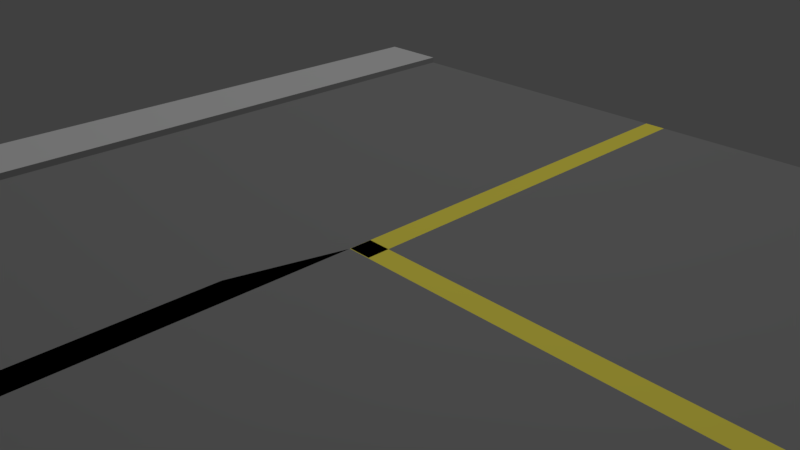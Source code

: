 # Source: bentroad.blend  (saved by Blender 2.79.0; exported with 4.5.12 LTS)
import bpy
from mathutils import Matrix  # noqa: F401  (used for matrix-valued properties, if any)

bpy.ops.wm.read_factory_settings(use_empty=True)
scene = bpy.context.scene
scene.name = 'Scene'

# ---- collections
col_collection_1 = bpy.data.collections.new('Collection 1'); scene.collection.children.link(col_collection_1)
col_collection_11 = bpy.data.collections.new('Collection 11'); scene.collection.children.link(col_collection_11)
col_collection_11.hide_render = True
col_collection_11.hide_viewport = True

# ---- materials (node trees are filled in below, after node groups)
mat_asphalt = bpy.data.materials.new('asphalt')
mat_asphalt.alpha_threshold = 0.0
mat_asphalt.diffuse_color = (0.06663, 0.06663, 0.06663, 1.0)
mat_asphalt.roughness = 0.5
mat_lines = bpy.data.materials.new('lines')
mat_lines.alpha_threshold = 0.0
mat_lines.diffuse_color = (0.2462, 0.2159, 0.02624, 1.0)
mat_lines.roughness = 0.5
mat_sidewalk = bpy.data.materials.new('sidewalk')
mat_sidewalk.alpha_threshold = 0.0
mat_sidewalk.diffuse_color = (0.09084, 0.09084, 0.09084, 1.0)
mat_sidewalk.roughness = 0.5
mat_asphalt_002 = bpy.data.materials.new('asphalt.002')
mat_asphalt_002.alpha_threshold = 0.0
mat_asphalt_002.diffuse_color = (0.06663, 0.06663, 0.06663, 1.0)
mat_asphalt_002.roughness = 0.5
mat_lines_002 = bpy.data.materials.new('lines.002')
mat_lines_002.alpha_threshold = 0.0
mat_lines_002.diffuse_color = (0.2462, 0.2159, 0.02624, 1.0)
mat_lines_002.roughness = 0.5
mat_sidewalk_002 = bpy.data.materials.new('sidewalk.002')
mat_sidewalk_002.alpha_threshold = 0.0
mat_sidewalk_002.diffuse_color = (0.09084, 0.09084, 0.09084, 1.0)
mat_sidewalk_002.roughness = 0.5
mat_asphalt_004 = bpy.data.materials.new('asphalt.004')
mat_asphalt_004.alpha_threshold = 0.0
mat_asphalt_004.diffuse_color = (0.06663, 0.06663, 0.06663, 1.0)
mat_asphalt_004.roughness = 0.5
mat_lines_004 = bpy.data.materials.new('lines.004')
mat_lines_004.alpha_threshold = 0.0
mat_lines_004.diffuse_color = (0.2462, 0.2159, 0.02624, 1.0)
mat_lines_004.roughness = 0.5
mat_sidewalk_004 = bpy.data.materials.new('sidewalk.004')
mat_sidewalk_004.alpha_threshold = 0.0
mat_sidewalk_004.diffuse_color = (0.09084, 0.09084, 0.09084, 1.0)
mat_sidewalk_004.roughness = 0.5
mat_asphalt_003 = bpy.data.materials.new('asphalt.003')
mat_asphalt_003.alpha_threshold = 0.0
mat_asphalt_003.diffuse_color = (0.06663, 0.06663, 0.06663, 1.0)
mat_asphalt_003.roughness = 0.5
mat_lines_003 = bpy.data.materials.new('lines.003')
mat_lines_003.alpha_threshold = 0.0
mat_lines_003.diffuse_color = (0.2462, 0.2159, 0.02624, 1.0)
mat_lines_003.roughness = 0.5
mat_sidewalk_003 = bpy.data.materials.new('sidewalk.003')
mat_sidewalk_003.alpha_threshold = 0.0
mat_sidewalk_003.diffuse_color = (0.09084, 0.09084, 0.09084, 1.0)
mat_sidewalk_003.roughness = 0.5
mat_asphalt_001 = bpy.data.materials.new('asphalt.001')
mat_asphalt_001.alpha_threshold = 0.0
mat_asphalt_001.diffuse_color = (0.06663, 0.06663, 0.06663, 1.0)
mat_asphalt_001.roughness = 0.5
mat_lines_001 = bpy.data.materials.new('lines.001')
mat_lines_001.alpha_threshold = 0.0
mat_lines_001.diffuse_color = (0.2462, 0.2159, 0.02624, 1.0)
mat_lines_001.roughness = 0.5
mat_sidewalk_001 = bpy.data.materials.new('sidewalk.001')
mat_sidewalk_001.alpha_threshold = 0.0
mat_sidewalk_001.diffuse_color = (0.09084, 0.09084, 0.09084, 1.0)
mat_sidewalk_001.roughness = 0.5

# ---- material node trees
mat_asphalt.use_nodes = True; mat_asphalt.node_tree.nodes.clear()
_N = mat_asphalt.node_tree.nodes; _L = mat_asphalt.node_tree.links
n0 = _N.new('ShaderNodeOutputMaterial'); n0.name = 'Material Output'; n0.location = (300, 300)
n1 = _N.new('ShaderNodeBsdfDiffuse'); n1.name = 'Diffuse BSDF'; n1.location = (10, 300)
n1.inputs[0].default_value = (0.06681, 0.06681, 0.06681, 1.0)
n1.inputs[1].default_value = 1.0
_L.new(n1.outputs[0], n0.inputs[0])
n0.is_active_output = True
mat_lines.use_nodes = True; mat_lines.node_tree.nodes.clear()
_N = mat_lines.node_tree.nodes; _L = mat_lines.node_tree.links
n0 = _N.new('ShaderNodeOutputMaterial'); n0.name = 'Material Output'; n0.location = (300, 300)
n1 = _N.new('ShaderNodeBsdfDiffuse'); n1.name = 'Diffuse BSDF'; n1.location = (10, 300)
n1.inputs[0].default_value = (0.2462, 0.2158, 0.02616, 1.0)
n1.inputs[1].default_value = 1.0
_L.new(n1.outputs[0], n0.inputs[0])
n0.is_active_output = True
mat_sidewalk.use_nodes = True; mat_sidewalk.node_tree.nodes.clear()
_N = mat_sidewalk.node_tree.nodes; _L = mat_sidewalk.node_tree.links
n0 = _N.new('ShaderNodeOutputMaterial'); n0.name = 'Material Output'; n0.location = (300, 300)
n1 = _N.new('ShaderNodeBsdfDiffuse'); n1.name = 'Diffuse BSDF'; n1.location = (10, 300)
n1.inputs[0].default_value = (0.09084, 0.09084, 0.09084, 1.0)
n1.inputs[1].default_value = 1.0
_L.new(n1.outputs[0], n0.inputs[0])
n0.is_active_output = True
mat_asphalt_002.use_nodes = True; mat_asphalt_002.node_tree.nodes.clear()
_N = mat_asphalt_002.node_tree.nodes; _L = mat_asphalt_002.node_tree.links
n0 = _N.new('ShaderNodeOutputMaterial'); n0.name = 'Material Output'; n0.location = (300, 300)
n1 = _N.new('ShaderNodeBsdfDiffuse'); n1.name = 'Diffuse BSDF'; n1.location = (10, 300)
n1.inputs[0].default_value = (0.06681, 0.06681, 0.06681, 1.0)
n1.inputs[1].default_value = 1.0
_L.new(n1.outputs[0], n0.inputs[0])
n0.is_active_output = True
mat_lines_002.use_nodes = True; mat_lines_002.node_tree.nodes.clear()
_N = mat_lines_002.node_tree.nodes; _L = mat_lines_002.node_tree.links
n0 = _N.new('ShaderNodeOutputMaterial'); n0.name = 'Material Output'; n0.location = (300, 300)
n1 = _N.new('ShaderNodeBsdfDiffuse'); n1.name = 'Diffuse BSDF'; n1.location = (10, 300)
n1.inputs[0].default_value = (0.2462, 0.2158, 0.02616, 1.0)
n1.inputs[1].default_value = 1.0
_L.new(n1.outputs[0], n0.inputs[0])
n0.is_active_output = True
mat_sidewalk_002.use_nodes = True; mat_sidewalk_002.node_tree.nodes.clear()
_N = mat_sidewalk_002.node_tree.nodes; _L = mat_sidewalk_002.node_tree.links
n0 = _N.new('ShaderNodeOutputMaterial'); n0.name = 'Material Output'; n0.location = (300, 300)
n1 = _N.new('ShaderNodeBsdfDiffuse'); n1.name = 'Diffuse BSDF'; n1.location = (10, 300)
n1.inputs[0].default_value = (0.09084, 0.09084, 0.09084, 1.0)
n1.inputs[1].default_value = 1.0
_L.new(n1.outputs[0], n0.inputs[0])
n0.is_active_output = True
mat_asphalt_004.use_nodes = True; mat_asphalt_004.node_tree.nodes.clear()
_N = mat_asphalt_004.node_tree.nodes; _L = mat_asphalt_004.node_tree.links
n0 = _N.new('ShaderNodeOutputMaterial'); n0.name = 'Material Output'; n0.location = (300, 300)
n1 = _N.new('ShaderNodeBsdfDiffuse'); n1.name = 'Diffuse BSDF'; n1.location = (10, 300)
n1.inputs[0].default_value = (0.06681, 0.06681, 0.06681, 1.0)
n1.inputs[1].default_value = 1.0
_L.new(n1.outputs[0], n0.inputs[0])
n0.is_active_output = True
mat_lines_004.use_nodes = True; mat_lines_004.node_tree.nodes.clear()
_N = mat_lines_004.node_tree.nodes; _L = mat_lines_004.node_tree.links
n0 = _N.new('ShaderNodeOutputMaterial'); n0.name = 'Material Output'; n0.location = (300, 300)
n1 = _N.new('ShaderNodeBsdfDiffuse'); n1.name = 'Diffuse BSDF'; n1.location = (10, 300)
n1.inputs[0].default_value = (0.2462, 0.2158, 0.02616, 1.0)
n1.inputs[1].default_value = 1.0
_L.new(n1.outputs[0], n0.inputs[0])
n0.is_active_output = True
mat_sidewalk_004.use_nodes = True; mat_sidewalk_004.node_tree.nodes.clear()
_N = mat_sidewalk_004.node_tree.nodes; _L = mat_sidewalk_004.node_tree.links
n0 = _N.new('ShaderNodeOutputMaterial'); n0.name = 'Material Output'; n0.location = (300, 300)
n1 = _N.new('ShaderNodeBsdfDiffuse'); n1.name = 'Diffuse BSDF'; n1.location = (10, 300)
n1.inputs[0].default_value = (0.1679, 0.1679, 0.1679, 1.0)
n1.inputs[1].default_value = 1.0
_L.new(n1.outputs[0], n0.inputs[0])
n0.is_active_output = True
mat_asphalt_003.use_nodes = True; mat_asphalt_003.node_tree.nodes.clear()
_N = mat_asphalt_003.node_tree.nodes; _L = mat_asphalt_003.node_tree.links
n0 = _N.new('ShaderNodeOutputMaterial'); n0.name = 'Material Output'; n0.location = (300, 300)
n1 = _N.new('ShaderNodeBsdfDiffuse'); n1.name = 'Diffuse BSDF'; n1.location = (10, 300)
n1.inputs[0].default_value = (0.06681, 0.06681, 0.06681, 1.0)
n1.inputs[1].default_value = 1.0
_L.new(n1.outputs[0], n0.inputs[0])
n0.is_active_output = True
mat_lines_003.use_nodes = True; mat_lines_003.node_tree.nodes.clear()
_N = mat_lines_003.node_tree.nodes; _L = mat_lines_003.node_tree.links
n0 = _N.new('ShaderNodeOutputMaterial'); n0.name = 'Material Output'; n0.location = (300, 300)
n1 = _N.new('ShaderNodeBsdfDiffuse'); n1.name = 'Diffuse BSDF'; n1.location = (10, 300)
n1.inputs[0].default_value = (0.2462, 0.2158, 0.02616, 1.0)
n1.inputs[1].default_value = 1.0
_L.new(n1.outputs[0], n0.inputs[0])
n0.is_active_output = True
mat_sidewalk_003.use_nodes = True; mat_sidewalk_003.node_tree.nodes.clear()
_N = mat_sidewalk_003.node_tree.nodes; _L = mat_sidewalk_003.node_tree.links
n0 = _N.new('ShaderNodeOutputMaterial'); n0.name = 'Material Output'; n0.location = (300, 300)
n1 = _N.new('ShaderNodeBsdfDiffuse'); n1.name = 'Diffuse BSDF'; n1.location = (10, 300)
n1.inputs[0].default_value = (0.09084, 0.09084, 0.09084, 1.0)
n1.inputs[1].default_value = 1.0
_L.new(n1.outputs[0], n0.inputs[0])
n0.is_active_output = True
mat_asphalt_001.use_nodes = True; mat_asphalt_001.node_tree.nodes.clear()
_N = mat_asphalt_001.node_tree.nodes; _L = mat_asphalt_001.node_tree.links
n0 = _N.new('ShaderNodeOutputMaterial'); n0.name = 'Material Output'; n0.location = (300, 300)
n1 = _N.new('ShaderNodeBsdfDiffuse'); n1.name = 'Diffuse BSDF'; n1.location = (10, 300)
n1.inputs[0].default_value = (0.06681, 0.06681, 0.06681, 1.0)
n1.inputs[1].default_value = 1.0
_L.new(n1.outputs[0], n0.inputs[0])
n0.is_active_output = True
mat_lines_001.use_nodes = True; mat_lines_001.node_tree.nodes.clear()
_N = mat_lines_001.node_tree.nodes; _L = mat_lines_001.node_tree.links
n0 = _N.new('ShaderNodeOutputMaterial'); n0.name = 'Material Output'; n0.location = (300, 300)
n1 = _N.new('ShaderNodeBsdfDiffuse'); n1.name = 'Diffuse BSDF'; n1.location = (10, 300)
n1.inputs[0].default_value = (0.2462, 0.2158, 0.02616, 1.0)
n1.inputs[1].default_value = 1.0
_L.new(n1.outputs[0], n0.inputs[0])
n0.is_active_output = True
mat_sidewalk_001.use_nodes = True; mat_sidewalk_001.node_tree.nodes.clear()
_N = mat_sidewalk_001.node_tree.nodes; _L = mat_sidewalk_001.node_tree.links
n0 = _N.new('ShaderNodeOutputMaterial'); n0.name = 'Material Output'; n0.location = (300, 300)
n1 = _N.new('ShaderNodeBsdfDiffuse'); n1.name = 'Diffuse BSDF'; n1.location = (10, 300)
n1.inputs[0].default_value = (0.09084, 0.09084, 0.09084, 1.0)
n1.inputs[1].default_value = 1.0
_L.new(n1.outputs[0], n0.inputs[0])
n0.is_active_output = True

# ---- world
world_world = bpy.data.worlds.new('World'); scene.world = world_world
world_world.color = (0.05088, 0.05088, 0.05088)
world_world.use_sun_shadow = False
world_world.sun_shadow_jitter_overblur = 0.0
world_world.cycles.sampling_method = 'MANUAL'

# ---- cameras
cam_camera = bpy.data.cameras.new('Camera')
cam_camera.clip_end = 100.0
cam_camera.lens = 35.0
cam_camera.sensor_width = 32.0
cam_camera.sensor_height = 18.0
cam_camera.ortho_scale = 7.314
cam_camera.dof.focus_distance = 0.0

# ---- meshes
me_plane = bpy.data.meshes.new('Plane')
me_plane.from_pydata([], [], [])
_uv = me_plane.uv_layers.new(name='UVMap')
_uv.uv.foreach_set('vector', [])
me_plane.materials.append(mat_asphalt)
me_plane.materials.append(mat_lines)
me_plane.materials.append(mat_sidewalk)
me_plane.use_remesh_preserve_volume = False
me_plane.use_remesh_preserve_attributes = False
me_plane.use_mirror_vertex_groups = False
me_plane.update()
me_plane_002 = bpy.data.meshes.new('Plane.002')
me_plane_002.from_pydata([(-0.8182, 0.8182, 0.01054), (-0.6364, 0.8182, 0.01054), (-0.8182, 1.0, 0.02689), (-1.0, 1.0, 0.02689), (-1.0, 0.8182, 0.02689), (-0.8182, 0.8182, 0.02689), (-0.6364, 0.8182, 0.02689)], [], [])
_uv = me_plane_002.uv_layers.new(name='UVMap')
_uv.uv.foreach_set('vector', [])
me_plane_002.materials.append(mat_asphalt_002)
me_plane_002.materials.append(mat_lines_002)
me_plane_002.materials.append(mat_sidewalk_002)
me_plane_002.use_remesh_preserve_volume = False
me_plane_002.use_remesh_preserve_attributes = False
me_plane_002.use_mirror_vertex_groups = False
me_plane_002.update()
me_plane_004 = bpy.data.meshes.new('Plane.004')
me_plane_004.from_pydata([(-1.0, -1.0, 0.0), (1.0, -1.0, 0.0), (-1.0, 1.0, 0.0), (1.0, 1.0, 0.0), (-1.0, -1.0, 0.01054), (1.0, -1.0, 0.01054), (-1.0, 1.0, 0.01054), (1.0, 1.0, 0.01054), (-1.0, 0.8182, 0.01054), (-1.0, 0.6364, 0.01054), (-1.0, 0.4545, 0.01054), (-1.0, 0.2727, 0.01054), (-1.0, 0.02615, 0.01054), (-1.0, -0.02615, 0.01054), (-1.0, -0.2727, 0.01054), (-1.0, -0.4545, 0.01054), (-1.0, -0.6364, 0.01054), (-1.0, -0.8182, 0.01054), (-0.8182, -1.0, 0.01054), (-0.6364, -1.0, 0.01054), (-0.4545, -1.0, 0.01054), (-0.2727, -1.0, 0.01054), (-0.09091, -1.0, 0.01054), (0.09091, -1.0, 0.01054), (0.2727, -1.0, 0.01054), (0.4545, -1.0, 0.01054), (0.6364, -1.0, 0.01054), (0.8182, -1.0, 0.01054), (1.0, -0.8182, 0.01054), (1.0, -0.6364, 0.01054), (1.0, -0.4545, 0.01054), (1.0, -0.2727, 0.01054), (1.0, -0.02615, 0.01054), (1.0, 0.02615, 0.01054), (1.0, 0.2727, 0.01054), (1.0, 0.4545, 0.01054), (1.0, 0.6364, 0.01054), (1.0, 0.8182, 0.01054), (0.8182, 1.0, 0.01054), (0.6364, 1.0, 0.01054), (0.4545, 1.0, 0.01054), (0.2727, 1.0, 0.01054), (0.09091, 1.0, 0.01054), (-0.09091, 1.0, 0.01054), (-0.2727, 1.0, 0.01054), (-0.4545, 1.0, 0.01054), (-0.6364, 1.0, 0.01054), (-0.8182, 1.0, 0.01054), (-0.8182, -0.8182, 0.01054), (-0.8182, 0.8182, 0.01054), (-0.6364, -0.8182, 0.01054), (-0.6364, 0.8182, 0.01054), (-0.4545, -0.8182, 0.01054), (-0.2727, -0.8182, 0.01054), (-0.09091, -0.8182, 0.01054), (-0.09091, -0.6364, 0.01054), (-0.09091, -0.4545, 0.01054), (-0.09091, -0.2727, 0.01054), (-0.02591, -0.02615, 0.01054), (-0.02591, 0.02615, 0.01054), (0.09091, -0.8182, 0.01054), (0.09091, -0.6364, 0.01054), (0.09091, -0.4545, 0.01054), (0.09091, -0.2727, 0.01054), (0.09091, -0.02615, 0.01054), (0.09091, 0.02615, 0.01054), (0.09091, 0.2727, 0.01054), (0.09091, 0.4545, 0.01054), (0.09091, 0.6364, 0.01054), (0.09091, 0.8182, 0.01054), (0.2727, -0.8182, 0.01054), (0.2727, -0.6364, 0.01054), (0.2727, -0.4545, 0.01054), (0.2727, -0.2727, 0.01054), (0.2727, -0.02615, 0.01054), (0.2727, 0.02615, 0.01054), (0.2727, 0.2727, 0.01054), (0.2727, 0.4545, 0.01054), (0.2727, 0.6364, 0.01054), (0.2727, 0.8182, 0.01054), (0.4545, -0.8182, 0.01054), (0.4545, -0.6364, 0.01054), (0.4545, -0.4545, 0.01054), (0.4545, -0.2727, 0.01054), (0.4545, -0.02615, 0.01054), (0.4545, 0.02615, 0.01054), (0.4545, 0.2727, 0.01054), (0.4545, 0.4545, 0.01054), (0.4545, 0.6364, 0.01054), (0.4545, 0.8182, 0.01054), (0.6364, -0.8182, 0.01054), (0.6364, -0.6364, 0.01054), (0.6364, -0.4545, 0.01054), (0.6364, -0.2727, 0.01054), (0.6364, -0.02615, 0.01054), (0.6364, 0.02615, 0.01054), (0.6364, 0.2727, 0.01054), (0.6364, 0.4545, 0.01054), (0.6364, 0.6364, 0.01054), (0.6364, 0.8182, 0.01054), (0.8182, -0.8182, 0.01054), (0.8182, -0.6364, 0.01054), (0.8182, -0.4545, 0.01054), (0.8182, -0.2727, 0.01054), (0.8182, -0.02615, 0.01054), (0.8182, 0.02615, 0.01054), (0.8182, 0.2727, 0.01054), (0.8182, 0.4545, 0.01054), (0.8182, 0.6364, 0.01054), (0.8182, 0.8182, 0.01054), (-1.0, -0.8182, 0.02689), (-1.0, -1.0, 0.02689), (0.8182, -1.0, 0.02689), (1.0, -1.0, 0.02689), (-0.8182, 1.0, 0.02689), (-1.0, 1.0, 0.02689), (-1.0, 0.8182, 0.02689), (-0.8182, -1.0, 0.02689), (-0.6364, -1.0, 0.02689), (-0.4545, -1.0, 0.02689), (-0.2727, -1.0, 0.02689), (-0.09091, -1.0, 0.02689), (0.09091, -1.0, 0.02689), (0.2727, -1.0, 0.02689), (0.4545, -1.0, 0.02689), (0.6364, -1.0, 0.02689), (1.0, -0.8182, 0.02689), (-0.8182, 0.8182, 0.02689), (-0.8182, -0.8182, 0.02689), (-0.6364, 0.8182, 0.02689), (-0.6364, -0.8182, 0.02689), (-0.4545, -0.8182, 0.02689), (-0.2727, -0.8182, 0.02689), (-0.09091, -0.8182, 0.02689), (0.09091, -0.8182, 0.02689), (0.2727, -0.8182, 0.02689), (0.4545, -0.8182, 0.02689), (0.6364, -0.8182, 0.02689), (0.8182, -0.8182, 0.02689), (0.02625, 0.02615, 0.01054), (0.02625, 0.2727, 0.01054), (0.02625, 0.4545, 0.01054), (0.02625, 0.6364, 0.01054), (0.02625, 0.8182, 0.01054), (1.0, -1.0, 0.0), (1.0, 1.0, 0.0), (-1.0, -1.0, 0.0), (-1.0, 1.0, 0.0), (1.0, -1.0, 0.01054), (1.0, 1.0, 0.01054), (-1.0, -1.0, 0.01054), (-1.0, 1.0, 0.01054), (-0.8182, -1.0, 0.01054), (-0.6364, -1.0, 0.01054), (-0.4545, -1.0, 0.01054), (-0.2727, -1.0, 0.01054), (-0.02615, -1.0, 0.01054), (0.02615, -1.0, 0.01054), (0.2727, -1.0, 0.01054), (0.4545, -1.0, 0.01054), (0.6364, -1.0, 0.01054), (0.8182, -1.0, 0.01054), (1.0, -0.8182, 0.01054), (1.0, -0.6364, 0.01054), (1.0, -0.4545, 0.01054), (1.0, -0.2727, 0.01054), (1.0, -0.09091, 0.01054), (1.0, 0.09091, 0.01054), (1.0, 0.2727, 0.01054), (1.0, 0.4545, 0.01054), (1.0, 0.6364, 0.01054), (1.0, 0.8182, 0.01054), (0.8182, 1.0, 0.01054), (0.6364, 1.0, 0.01054), (0.4545, 1.0, 0.01054), (0.2727, 1.0, 0.01054), (0.02615, 1.0, 0.01054), (-0.02615, 1.0, 0.01054), (-0.2727, 1.0, 0.01054), (-0.4545, 1.0, 0.01054), (-0.6364, 1.0, 0.01054), (-0.8182, 1.0, 0.01054), (-1.0, 0.8182, 0.01054), (-1.0, 0.6364, 0.01054), (-1.0, 0.4545, 0.01054), (-1.0, 0.2727, 0.01054), (-1.0, 0.09091, 0.01054), (-1.0, -0.09091, 0.01054), (-1.0, -0.2727, 0.01054), (-1.0, -0.4545, 0.01054), (-1.0, -0.6364, 0.01054), (-1.0, -0.8182, 0.01054), (0.8182, -0.8182, 0.01054), (-0.02615, -0.8182, 0.01054), (-0.2727, -0.8182, 0.01054), (-0.4545, -0.8182, 0.01054), (-0.6364, -0.8182, 0.01054), (-0.8182, -0.8182, 0.01054), (-0.02615, -0.6364, 0.01054), (-0.2727, -0.6364, 0.01054), (-0.4545, -0.6364, 0.01054), (-0.6364, -0.6364, 0.01054), (-0.8182, -0.6364, 0.01054), (-0.02615, -0.4545, 0.01054), (-0.2727, -0.4545, 0.01054), (-0.4545, -0.4545, 0.01054), (-0.6364, -0.4545, 0.01054), (-0.8182, -0.4545, 0.01054), (-0.02615, -0.2727, 0.01054), (-0.2727, -0.2727, 0.01054), (-0.4545, -0.2727, 0.01054), (-0.6364, -0.2727, 0.01054), (-0.8182, -0.2727, 0.01054), (0.02615, -0.02454, 0.01054), (-0.02615, -0.02454, 0.01054), (-0.2727, -0.09091, 0.01054), (-0.4545, -0.09091, 0.01054), (-0.6364, -0.09091, 0.01054), (-0.8182, -0.09091, 0.01054), (0.02615, 0.09091, 0.01054), (-0.02615, 0.09091, 0.01054), (-0.2727, 0.09091, 0.01054), (-0.4545, 0.09091, 0.01054), (-0.6364, 0.09091, 0.01054), (-0.8182, 0.09091, 0.01054), (0.02615, 0.2727, 0.01054), (-0.02615, 0.2727, 0.01054), (-0.2727, 0.2727, 0.01054), (-0.4545, 0.2727, 0.01054), (-0.6364, 0.2727, 0.01054), (-0.8182, 0.2727, 0.01054), (0.02615, 0.4545, 0.01054), (-0.02615, 0.4545, 0.01054), (-0.2727, 0.4545, 0.01054), (-0.4545, 0.4545, 0.01054), (-0.6364, 0.4545, 0.01054), (-0.8182, 0.4545, 0.01054), (0.02615, 0.6364, 0.01054), (-0.02615, 0.6364, 0.01054), (-0.2727, 0.6364, 0.01054), (-0.4545, 0.6364, 0.01054), (-0.6364, 0.6364, 0.01054), (-0.8182, 0.6364, 0.01054), (0.8182, 0.8182, 0.01054), (0.6364, 0.8182, 0.01054), (0.4545, 0.8182, 0.01054), (0.2727, 0.8182, 0.01054), (0.02615, 0.8182, 0.01054), (-0.02615, 0.8182, 0.01054), (-0.2727, 0.8182, 0.01054), (-0.4545, 0.8182, 0.01054), (-0.6364, 0.8182, 0.01054), (-0.8182, 0.8182, 0.01054), (0.8182, -1.0, 0.02689), (1.0, -1.0, 0.02689), (1.0, 0.8182, 0.02689), (1.0, 1.0, 0.02689), (-0.8182, 1.0, 0.02689), (-1.0, 1.0, 0.02689), (-1.0, -0.8182, 0.02689), (-1.0, -1.0, 0.02689), (-0.8182, -1.0, 0.02689), (1.0, -0.8182, 0.02689), (0.8182, 1.0, 0.02689), (-1.0, 0.8182, 0.02689), (-1.0, 0.6364, 0.02689), (-1.0, 0.4545, 0.02689), (-1.0, 0.2727, 0.02689), (-1.0, 0.09091, 0.02689), (-1.0, -0.09091, 0.02689), (-1.0, -0.2727, 0.02689), (-1.0, -0.4545, 0.02689), (-1.0, -0.6364, 0.02689), (-0.8182, -0.8182, 0.02689), (0.8182, -0.8182, 0.02689), (-0.8182, -0.6364, 0.02689), (-0.8182, -0.4545, 0.02689), (-0.8182, -0.2727, 0.02689), (-0.8182, -0.09091, 0.02689), (-0.8182, 0.09091, 0.02689), (-0.8182, 0.2727, 0.02689), (-0.8182, 0.4545, 0.02689), (-0.8182, 0.6364, 0.02689), (-0.8182, 0.8182, 0.02689), (0.8182, 0.8182, 0.02689)], [], [(0, 2, 3, 1), (70, 60, 134, 135), (1, 3, 7, 37, 36, 35, 34, 33, 32, 31, 30, 29, 28, 5), (2, 0, 4, 17, 16, 15, 14, 13, 12, 11, 10, 9, 8, 6), (3, 2, 6, 47, 46, 45, 44, 43, 42, 41, 40, 39, 38, 7), (0, 1, 5, 27, 26, 25, 24, 23, 22, 21, 20, 19, 18, 4), (28, 100, 138, 126), (5, 28, 126, 113), (27, 5, 113, 112), (53, 52, 131, 132), (26, 27, 112, 125), (80, 70, 135, 136), (17, 4, 111, 110), (54, 60, 61, 55), (55, 61, 62, 56), (56, 62, 63, 57), (57, 63, 64, 58), (58, 64, 65, 59), (60, 70, 71, 61), (61, 71, 72, 62), (62, 72, 73, 63), (63, 73, 74, 64), (64, 74, 75, 65), (65, 75, 76, 66), (66, 76, 77, 67), (67, 77, 78, 68), (68, 78, 79, 69), (25, 26, 125, 124), (70, 80, 81, 71), (71, 81, 82, 72), (72, 82, 83, 73), (73, 83, 84, 74), (74, 84, 85, 75), (75, 85, 86, 76), (76, 86, 87, 77), (77, 87, 88, 78), (78, 88, 89, 79), (80, 90, 91, 81), (81, 91, 92, 82), (82, 92, 93, 83), (83, 93, 94, 84), (84, 94, 95, 85), (85, 95, 96, 86), (86, 96, 97, 87), (87, 97, 98, 88), (88, 98, 99, 89), (90, 100, 101, 91), (91, 101, 102, 92), (92, 102, 103, 93), (93, 103, 104, 94), (94, 104, 105, 95), (95, 105, 106, 96), (96, 106, 107, 97), (97, 107, 108, 98), (98, 108, 109, 99), (100, 28, 29, 101), (101, 29, 30, 102), (102, 30, 31, 103), (103, 31, 32, 104), (104, 32, 33, 105), (105, 33, 34, 106), (106, 34, 35, 107), (107, 35, 36, 108), (108, 36, 37, 109), (111, 117, 128, 110), (117, 118, 130, 128), (118, 119, 131, 130), (119, 120, 132, 131), (120, 121, 133, 132), (121, 122, 134, 133), (122, 123, 135, 134), (123, 124, 136, 135), (124, 125, 137, 136), (125, 112, 138, 137), (112, 113, 126, 138), (52, 50, 130, 131), (4, 18, 117, 111), (18, 19, 118, 117), (19, 20, 119, 118), (100, 90, 137, 138), (60, 54, 133, 134), (50, 48, 128, 130), (20, 21, 120, 119), (21, 22, 121, 120), (22, 23, 122, 121), (90, 80, 136, 137), (54, 53, 132, 133), (48, 17, 110, 128), (23, 24, 123, 122), (24, 25, 124, 123), (65, 66, 140, 139), (68, 69, 143, 142), (66, 67, 141, 140), (67, 68, 142, 141), (144, 146, 147, 145), (145, 147, 151, 181, 180, 179, 178, 177, 176, 175, 174, 173, 172, 149), (146, 144, 148, 161, 160, 159, 158, 157, 156, 155, 154, 153, 152, 150), (147, 146, 150, 191, 190, 189, 188, 187, 186, 185, 184, 183, 182, 151), (144, 145, 149, 171, 170, 169, 168, 167, 166, 165, 164, 163, 162, 148), (172, 243, 284, 263), (191, 150, 260, 259), (186, 187, 269, 268), (197, 202, 275, 273), (218, 224, 279, 278), (242, 252, 283, 282), (181, 151, 258, 257), (185, 186, 268, 267), (149, 172, 263, 256), (171, 149, 256, 255), (184, 185, 267, 266), (193, 198, 199, 194), (194, 199, 200, 195), (195, 200, 201, 196), (196, 201, 202, 197), (198, 203, 204, 199), (199, 204, 205, 200), (200, 205, 206, 201), (201, 206, 207, 202), (203, 208, 209, 204), (204, 209, 210, 205), (205, 210, 211, 206), (206, 211, 212, 207), (161, 148, 254, 253), (208, 214, 215, 209), (209, 215, 216, 210), (210, 216, 217, 211), (211, 217, 218, 212), (183, 184, 266, 265), (213, 219, 220, 214), (214, 220, 221, 215), (215, 221, 222, 216), (216, 222, 223, 217), (217, 223, 224, 218), (202, 207, 276, 275), (219, 225, 226, 220), (220, 226, 227, 221), (221, 227, 228, 222), (222, 228, 229, 223), (223, 229, 230, 224), (225, 231, 232, 226), (226, 232, 233, 227), (227, 233, 234, 228), (228, 234, 235, 229), (229, 235, 236, 230), (224, 230, 280, 279), (231, 237, 238, 232), (232, 238, 239, 233), (233, 239, 240, 234), (234, 240, 241, 235), (235, 241, 242, 236), (252, 181, 257, 283), (237, 247, 248, 238), (238, 248, 249, 239), (239, 249, 250, 240), (240, 250, 251, 241), (241, 251, 252, 242), (182, 183, 265, 264), (243, 172, 173, 244), (244, 173, 174, 245), (245, 174, 175, 246), (246, 175, 176, 247), (247, 176, 177, 248), (248, 177, 178, 249), (249, 178, 179, 250), (250, 179, 180, 251), (251, 180, 181, 252), (283, 257, 258, 264), (261, 273, 259, 260), (273, 275, 272, 259), (275, 276, 271, 272), (276, 277, 270, 271), (277, 278, 269, 270), (278, 279, 268, 269), (279, 280, 267, 268), (280, 281, 266, 267), (281, 282, 265, 266), (282, 283, 264, 265), (255, 256, 263, 284), (187, 188, 270, 269), (148, 162, 262, 254), (188, 189, 271, 270), (236, 242, 282, 281), (189, 190, 272, 271), (212, 218, 278, 277), (152, 197, 273, 261), (190, 191, 259, 272), (150, 152, 261, 260), (230, 236, 281, 280), (207, 212, 277, 276), (192, 161, 253, 274), (151, 182, 264, 258), (109, 37, 255, 284)])
me_plane_004.polygons.foreach_set('material_index', [0, 0, 0, 0, 0, 0, 0, 0, 0, 0, 0, 0, 0, 0, 0, 0, 0, 1, 0, 0, 0, 0, 1, 0, 0, 0, 0, 0, 0, 0, 0, 0, 1, 0, 0, 0, 0, 0, 0, 0, 0, 1, 0, 0, 0, 0, 0, 0, 0, 0, 1, 0, 0, 0, 0, 0, 0, 0, 0, 1, 0, 0, 0, 0, 2, 2, 2, 2, 2, 2, 2, 2, 2, 2, 2, 0, 0, 0, 0, 0, 0, 0, 0, 0, 0, 0, 0, 0, 0, 0, 0, 0, 0, 0, 3, 3, 3, 3, 3, 3, 3, 3, 3, 3, 3, 3, 3, 3, 3, 3, 3, 3, 3, 3, 3, 3, 3, 3, 3, 3, 3, 3, 3, 3, 3, 3, 3, 3, 4, 3, 3, 3, 3, 3, 4, 3, 3, 3, 3, 4, 3, 3, 3, 3, 3, 4, 3, 3, 3, 3, 3, 4, 3, 3, 3, 3, 3, 3, 3, 3, 3, 4, 3, 3, 3, 3, 2, 2, 2, 2, 2, 2, 2, 2, 2, 2, 2, 2, 3, 3, 3, 3, 3, 3, 3, 3, 3, 3, 3, 3, 3, 0])
_uv = me_plane_004.uv_layers.new(name='UVMap')
_uv.uv.foreach_set('vector', [0.5053, 0.5, 7.529e-08, 0.5, 0.0, 7.451e-08, 0.5053, 0.0, 0.9959, 0.1818, 0.9959, 0.2273, 0.9917, 0.2273, 0.9917, 0.1818, 0.9714, 0.0, 0.9714, 0.5, 0.9687, 0.5, 0.9687, 0.4545, 0.9687, 0.4091, 0.9687, 0.3636, 0.9687, 0.3182, 0.9687, 0.2565, 0.9687, 0.2435, 0.9687, 0.1818, 0.9687, 0.1364, 0.9687, 0.09091, 0.9687, 0.04545, 0.9687, 0.0, 0.9917, 0.0, 0.9917, 0.5, 0.9891, 0.5, 0.9891, 0.4545, 0.9891, 0.4091, 0.9891, 0.3636, 0.9891, 0.3182, 0.9891, 0.2565, 0.9891, 0.2435, 0.9891, 0.1818, 0.9891, 0.1364, 0.9891, 0.09091, 0.9891, 0.04545, 0.9891, 0.0, 0.9782, 0.0, 0.9782, 0.5, 0.9755, 0.5, 0.9755, 0.4545, 0.9755, 0.4091, 0.9755, 0.3636, 0.9755, 0.3182, 0.9755, 0.2727, 0.9755, 0.2273, 0.9755, 0.1818, 0.9755, 0.1364, 0.9755, 0.09091, 0.9755, 0.04545, 0.9755, 0.0, 0.9782, 0.5, 0.9782, 0.0, 0.9808, 0.0, 0.9808, 0.04545, 0.9808, 0.09091, 0.9808, 0.1364, 0.9808, 0.1818, 0.9808, 0.2273, 0.9808, 0.2727, 0.9808, 0.3182, 0.9808, 0.3636, 0.9808, 0.4091, 0.9808, 0.4545, 0.9808, 0.5, 0.9959, 0.0, 0.9959, 0.04545, 0.9917, 0.04545, 0.9917, 0.0, 0.9687, 0.0, 0.9687, 0.04545, 0.9646, 0.04545, 0.9646, 0.0, 0.9808, 0.04545, 0.9808, 0.0, 0.9849, 0.0, 0.9849, 0.04545, 0.9959, 0.3182, 0.9959, 0.3636, 0.9917, 0.3636, 0.9917, 0.3182, 0.9808, 0.09091, 0.9808, 0.04545, 0.9849, 0.04545, 0.9849, 0.09091, 0.9959, 0.1364, 0.9959, 0.1818, 0.9917, 0.1818, 0.9917, 0.1364, 0.9891, 0.4545, 0.9891, 0.5, 0.9849, 0.5, 0.9849, 0.4545, 0.5053, 0.2727, 0.5053, 0.2273, 0.5512, 0.2273, 0.5512, 0.2727, 0.5512, 0.2727, 0.5512, 0.2273, 0.5971, 0.2273, 0.5971, 0.2727, 0.5971, 0.2727, 0.5971, 0.2273, 0.643, 0.2273, 0.643, 0.2727, 0.643, 0.2727, 0.643, 0.2273, 0.7053, 0.2273, 0.7053, 0.2727, 0.7053, 0.2727, 0.7053, 0.2273, 0.7186, 0.2273, 0.7186, 0.2727, 0.5053, 0.2273, 0.5053, 0.1818, 0.5512, 0.1818, 0.5512, 0.2273, 0.5512, 0.2273, 0.5512, 0.1818, 0.5971, 0.1818, 0.5971, 0.2273, 0.5971, 0.2273, 0.5971, 0.1818, 0.643, 0.1818, 0.643, 0.2273, 0.643, 0.2273, 0.643, 0.1818, 0.7053, 0.1818, 0.7053, 0.2273, 0.7053, 0.2273, 0.7053, 0.1818, 0.7186, 0.1818, 0.7186, 0.2273, 0.7186, 0.2273, 0.7186, 0.1818, 0.7808, 0.1818, 0.7808, 0.2273, 0.7808, 0.2273, 0.7808, 0.1818, 0.8268, 0.1818, 0.8268, 0.2273, 0.8268, 0.2273, 0.8268, 0.1818, 0.8727, 0.1818, 0.8727, 0.2273, 0.8727, 0.2273, 0.8727, 0.1818, 0.9186, 0.1818, 0.9186, 0.2273, 0.9808, 0.1364, 0.9808, 0.09091, 0.9849, 0.09091, 0.9849, 0.1364, 0.5053, 0.1818, 0.5053, 0.1364, 0.5512, 0.1364, 0.5512, 0.1818, 0.5512, 0.1818, 0.5512, 0.1364, 0.5971, 0.1364, 0.5971, 0.1818, 0.5971, 0.1818, 0.5971, 0.1364, 0.643, 0.1364, 0.643, 0.1818, 0.643, 0.1818, 0.643, 0.1364, 0.7053, 0.1364, 0.7053, 0.1818, 0.7053, 0.1818, 0.7053, 0.1364, 0.7186, 0.1364, 0.7186, 0.1818, 0.7186, 0.1818, 0.7186, 0.1364, 0.7808, 0.1364, 0.7808, 0.1818, 0.7808, 0.1818, 0.7808, 0.1364, 0.8268, 0.1364, 0.8268, 0.1818, 0.8268, 0.1818, 0.8268, 0.1364, 0.8727, 0.1364, 0.8727, 0.1818, 0.8727, 0.1818, 0.8727, 0.1364, 0.9186, 0.1364, 0.9186, 0.1818, 0.5053, 0.1364, 0.5053, 0.09091, 0.5512, 0.09091, 0.5512, 0.1364, 0.5512, 0.1364, 0.5512, 0.09091, 0.5971, 0.09091, 0.5971, 0.1364, 0.5971, 0.1364, 0.5971, 0.09091, 0.643, 0.09091, 0.643, 0.1364, 0.643, 0.1364, 0.643, 0.09091, 0.7053, 0.09091, 0.7053, 0.1364, 0.7053, 0.1364, 0.7053, 0.09091, 0.7186, 0.09091, 0.7186, 0.1364, 0.7186, 0.1364, 0.7186, 0.09091, 0.7808, 0.09091, 0.7808, 0.1364, 0.7808, 0.1364, 0.7808, 0.09091, 0.8268, 0.09091, 0.8268, 0.1364, 0.8268, 0.1364, 0.8268, 0.09091, 0.8727, 0.09091, 0.8727, 0.1364, 0.8727, 0.1364, 0.8727, 0.09091, 0.9186, 0.09091, 0.9186, 0.1364, 0.5053, 0.09091, 0.5053, 0.04545, 0.5512, 0.04545, 0.5512, 0.09091, 0.5512, 0.09091, 0.5512, 0.04545, 0.5971, 0.04545, 0.5971, 0.09091, 0.5971, 0.09091, 0.5971, 0.04545, 0.643, 0.04545, 0.643, 0.09091, 0.643, 0.09091, 0.643, 0.04545, 0.7053, 0.04545, 0.7053, 0.09091, 0.7053, 0.09091, 0.7053, 0.04545, 0.7186, 0.04545, 0.7186, 0.09091, 0.7186, 0.09091, 0.7186, 0.04545, 0.7808, 0.04545, 0.7808, 0.09091, 0.7808, 0.09091, 0.7808, 0.04545, 0.8268, 0.04545, 0.8268, 0.09091, 0.8268, 0.09091, 0.8268, 0.04545, 0.8727, 0.04545, 0.8727, 0.09091, 0.8727, 0.09091, 0.8727, 0.04545, 0.9186, 0.04545, 0.9186, 0.09091, 0.5053, 0.04545, 0.5053, 7.451e-08, 0.5512, 4.47e-08, 0.5512, 0.04545, 0.5512, 0.04545, 0.5512, 4.47e-08, 0.5971, 4.47e-08, 0.5971, 0.04545, 0.5971, 0.04545, 0.5971, 4.47e-08, 0.643, 2.98e-08, 0.643, 0.04545, 0.643, 0.04545, 0.643, 2.98e-08, 0.7053, 2.98e-08, 0.7053, 0.04545, 0.7053, 0.04545, 0.7053, 2.98e-08, 0.7186, 2.98e-08, 0.7186, 0.04545, 0.7186, 0.04545, 0.7186, 2.98e-08, 0.7808, 2.98e-08, 0.7808, 0.04545, 0.7808, 0.04545, 0.7808, 2.98e-08, 0.8268, 2.98e-08, 0.8268, 0.04545, 0.8268, 0.04545, 0.8268, 2.98e-08, 0.8727, 2.98e-08, 0.8727, 0.04545, 0.8727, 0.04545, 0.8727, 2.98e-08, 0.9186, 0.0, 0.9186, 0.04545, 0.9186, 0.5, 0.9186, 0.4545, 0.9646, 0.4545, 0.9646, 0.5, 0.9186, 0.4545, 0.9186, 0.4091, 0.9646, 0.4091, 0.9646, 0.4545, 0.9186, 0.4091, 0.9186, 0.3636, 0.9646, 0.3636, 0.9646, 0.4091, 0.9186, 0.3636, 0.9186, 0.3182, 0.9646, 0.3182, 0.9646, 0.3636, 0.9186, 0.3182, 0.9186, 0.2727, 0.9646, 0.2727, 0.9646, 0.3182, 0.9186, 0.2727, 0.9186, 0.2273, 0.9646, 0.2273, 0.9646, 0.2727, 0.9186, 0.2273, 0.9186, 0.1818, 0.9646, 0.1818, 0.9646, 0.2273, 0.9186, 0.1818, 0.9186, 0.1364, 0.9646, 0.1364, 0.9646, 0.1818, 0.9186, 0.1364, 0.9186, 0.09091, 0.9646, 0.09091, 0.9646, 0.1364, 0.9186, 0.09091, 0.9186, 0.04545, 0.9646, 0.04545, 0.9646, 0.09091, 0.9186, 0.04545, 0.9186, 0.0, 0.9646, 0.0, 0.9646, 0.04545, 0.9959, 0.3636, 0.9959, 0.4091, 0.9917, 0.4091, 0.9917, 0.3636, 0.9808, 0.5, 0.9808, 0.4545, 0.9849, 0.4545, 0.9849, 0.5, 0.9808, 0.4545, 0.9808, 0.4091, 0.9849, 0.4091, 0.9849, 0.4545, 0.9808, 0.4091, 0.9808, 0.3636, 0.9849, 0.3636, 0.9849, 0.4091, 0.9959, 0.04545, 0.9959, 0.09091, 0.9917, 0.09091, 0.9917, 0.04545, 0.9959, 0.2273, 0.9959, 0.2727, 0.9917, 0.2727, 0.9917, 0.2273, 0.9959, 0.4091, 0.9959, 0.4545, 0.9917, 0.4545, 0.9917, 0.4091, 0.9808, 0.3636, 0.9808, 0.3182, 0.9849, 0.3182, 0.9849, 0.3636, 0.9808, 0.3182, 0.9808, 0.2727, 0.9849, 0.2727, 0.9849, 0.3182, 0.9808, 0.2727, 0.9808, 0.2273, 0.9849, 0.2273, 0.9849, 0.2727, 0.9959, 0.09091, 0.9959, 0.1364, 0.9917, 0.1364, 0.9917, 0.09091, 0.9959, 0.2727, 0.9959, 0.3182, 0.9917, 0.3182, 0.9917, 0.2727, 0.9959, 0.4545, 0.9959, 0.5, 0.9917, 0.5, 0.9917, 0.4545, 0.9808, 0.2273, 0.9808, 0.1818, 0.9849, 0.1818, 0.9849, 0.2273, 0.9808, 0.1818, 0.9808, 0.1364, 0.9849, 0.1364, 0.9849, 0.1818, 0.7186, 0.2273, 0.7808, 0.2273, 0.7808, 0.2273, 0.7186, 0.2273, 0.8727, 0.2273, 0.9186, 0.2273, 0.9186, 0.2273, 0.8727, 0.2273, 0.7808, 0.2273, 0.8268, 0.2273, 0.8268, 0.2273, 0.7808, 0.2273, 0.8268, 0.2273, 0.8727, 0.2273, 0.8727, 0.2273, 0.8268, 0.2273, 0.5053, 0.5, 7.529e-08, 0.5, 0.0, 7.451e-08, 0.5053, 0.0, 0.9714, 0.0, 0.9714, 0.5, 0.9687, 0.5, 0.9687, 0.4545, 0.9687, 0.4091, 0.9687, 0.3636, 0.9687, 0.3182, 0.9687, 0.2565, 0.9687, 0.2435, 0.9687, 0.1818, 0.9687, 0.1364, 0.9687, 0.09091, 0.9687, 0.04545, 0.9687, 0.0, 0.9917, 0.0, 0.9917, 0.5, 0.9891, 0.5, 0.9891, 0.4545, 0.9891, 0.4091, 0.9891, 0.3636, 0.9891, 0.3182, 0.9891, 0.2565, 0.9891, 0.2435, 0.9891, 0.1818, 0.9891, 0.1364, 0.9891, 0.09091, 0.9891, 0.04545, 0.9891, 0.0, 0.9782, 0.0, 0.9782, 0.5, 0.9755, 0.5, 0.9755, 0.4545, 0.9755, 0.4091, 0.9755, 0.3636, 0.9755, 0.3182, 0.9755, 0.2727, 0.9755, 0.2273, 0.9755, 0.1818, 0.9755, 0.1364, 0.9755, 0.09091, 0.9755, 0.04545, 0.9755, 0.0, 0.9782, 0.5, 0.9782, 0.0, 0.9808, 0.0, 0.9808, 0.04545, 0.9808, 0.09091, 0.9808, 0.1364, 0.9808, 0.1818, 0.9808, 0.2273, 0.9808, 0.2727, 0.9808, 0.3182, 0.9808, 0.3636, 0.9808, 0.4091, 0.9808, 0.4545, 0.9808, 0.5, 0.9959, 0.0, 0.9959, 0.04545, 0.9917, 0.04545, 0.9917, 0.0, 0.9755, 0.4545, 0.9755, 0.5, 0.9714, 0.5, 0.9714, 0.4545, 0.9755, 0.2273, 0.9755, 0.2727, 0.9714, 0.2727, 0.9714, 0.2273, 0.9959, 0.4545, 0.9959, 0.4091, 1.0, 0.4091, 1.0, 0.4545, 0.9959, 0.2727, 0.9959, 0.2273, 1.0, 0.2273, 1.0, 0.2727, 0.9959, 0.09091, 0.9959, 0.04545, 1.0, 0.04545, 1.0, 0.09091, 0.9687, 0.4545, 0.9687, 0.5, 0.9646, 0.5, 0.9646, 0.4545, 0.9755, 0.1818, 0.9755, 0.2273, 0.9714, 0.2273, 0.9714, 0.1818, 0.9687, 0.0, 0.9687, 0.04545, 0.9646, 0.04545, 0.9646, 0.0, 0.9808, 0.04545, 0.9808, 0.0, 0.9849, 0.0, 0.9849, 0.04545, 0.9755, 0.1364, 0.9755, 0.1818, 0.9714, 0.1818, 0.9714, 0.1364, 0.7186, 0.4545, 0.7186, 0.4091, 0.7808, 0.4091, 0.7808, 0.4545, 0.7808, 0.4545, 0.7808, 0.4091, 0.8268, 0.4091, 0.8268, 0.4545, 0.8268, 0.4545, 0.8268, 0.4091, 0.8727, 0.4091, 0.8727, 0.4545, 0.8727, 0.4545, 0.8727, 0.4091, 0.9186, 0.4091, 0.9186, 0.4545, 0.7186, 0.4091, 0.7186, 0.3636, 0.7808, 0.3636, 0.7808, 0.4091, 0.7808, 0.4091, 0.7808, 0.3636, 0.8268, 0.3636, 0.8268, 0.4091, 0.8268, 0.4091, 0.8268, 0.3636, 0.8727, 0.3636, 0.8727, 0.4091, 0.8727, 0.4091, 0.8727, 0.3636, 0.9186, 0.3636, 0.9186, 0.4091, 0.7186, 0.3636, 0.7186, 0.3182, 0.7808, 0.3182, 0.7808, 0.3636, 0.7808, 0.3636, 0.7808, 0.3182, 0.8268, 0.3182, 0.8268, 0.3636, 0.8268, 0.3636, 0.8268, 0.3182, 0.8727, 0.3182, 0.8727, 0.3636, 0.8727, 0.3636, 0.8727, 0.3182, 0.9186, 0.3182, 0.9186, 0.3636, 0.9891, 0.4545, 0.9891, 0.5, 0.9849, 0.5, 0.9849, 0.4545, 0.7186, 0.3182, 0.7186, 0.2727, 0.7808, 0.2727, 0.7808, 0.3182, 0.7808, 0.3182, 0.7808, 0.2727, 0.8268, 0.2727, 0.8268, 0.3182, 0.8268, 0.3182, 0.8268, 0.2727, 0.8727, 0.2727, 0.8727, 0.3182, 0.8727, 0.3182, 0.8727, 0.2727, 0.9186, 0.2727, 0.9186, 0.3182, 0.9755, 0.09091, 0.9755, 0.1364, 0.9714, 0.1364, 0.9714, 0.09091, 0.7053, 0.2727, 0.7053, 0.2273, 0.7186, 0.2273, 0.7186, 0.2727, 0.7186, 0.2727, 0.7186, 0.2273, 0.7808, 0.2273, 0.7808, 0.2727, 0.7808, 0.2727, 0.7808, 0.2273, 0.8268, 0.2273, 0.8268, 0.2727, 0.8268, 0.2727, 0.8268, 0.2273, 0.8727, 0.2273, 0.8727, 0.2727, 0.8727, 0.2727, 0.8727, 0.2273, 0.9186, 0.2273, 0.9186, 0.2727, 0.9959, 0.4091, 0.9959, 0.3636, 1.0, 0.3636, 1.0, 0.4091, 0.7053, 0.2273, 0.7053, 0.1818, 0.7186, 0.1818, 0.7186, 0.2273, 0.7186, 0.2273, 0.7186, 0.1818, 0.7808, 0.1818, 0.7808, 0.2273, 0.7808, 0.2273, 0.7808, 0.1818, 0.8268, 0.1818, 0.8268, 0.2273, 0.8268, 0.2273, 0.8268, 0.1818, 0.8727, 0.1818, 0.8727, 0.2273, 0.8727, 0.2273, 0.8727, 0.1818, 0.9186, 0.1818, 0.9186, 0.2273, 0.7053, 0.1818, 0.7053, 0.1364, 0.7186, 0.1364, 0.7186, 0.1818, 0.7186, 0.1818, 0.7186, 0.1364, 0.7808, 0.1364, 0.7808, 0.1818, 0.7808, 0.1818, 0.7808, 0.1364, 0.8268, 0.1364, 0.8268, 0.1818, 0.8268, 0.1818, 0.8268, 0.1364, 0.8727, 0.1364, 0.8727, 0.1818, 0.8727, 0.1818, 0.8727, 0.1364, 0.9186, 0.1364, 0.9186, 0.1818, 0.9959, 0.2273, 0.9959, 0.1818, 1.0, 0.1818, 1.0, 0.2273, 0.7053, 0.1364, 0.7053, 0.09091, 0.7186, 0.09091, 0.7186, 0.1364, 0.7186, 0.1364, 0.7186, 0.09091, 0.7808, 0.09091, 0.7808, 0.1364, 0.7808, 0.1364, 0.7808, 0.09091, 0.8268, 0.09091, 0.8268, 0.1364, 0.8268, 0.1364, 0.8268, 0.09091, 0.8727, 0.09091, 0.8727, 0.1364, 0.8727, 0.1364, 0.8727, 0.09091, 0.9186, 0.09091, 0.9186, 0.1364, 0.9959, 0.04545, 0.9959, 0.0, 1.0, 0.0, 1.0, 0.04545, 0.7053, 0.09091, 0.7053, 0.04545, 0.7186, 0.04545, 0.7186, 0.09091, 0.7186, 0.09091, 0.7186, 0.04545, 0.7808, 0.04545, 0.7808, 0.09091, 0.7808, 0.09091, 0.7808, 0.04545, 0.8268, 0.04545, 0.8268, 0.09091, 0.8268, 0.09091, 0.8268, 0.04545, 0.8727, 0.04545, 0.8727, 0.09091, 0.8727, 0.09091, 0.8727, 0.04545, 0.9186, 0.04545, 0.9186, 0.09091, 0.9755, 0.04545, 0.9755, 0.09091, 0.9714, 0.09091, 0.9714, 0.04545, 0.5053, 0.04545, 0.5053, 7.451e-08, 0.5512, 4.47e-08, 0.5512, 0.04545, 0.5512, 0.04545, 0.5512, 4.47e-08, 0.5971, 4.47e-08, 0.5971, 0.04545, 0.5971, 0.04545, 0.5971, 4.47e-08, 0.643, 2.98e-08, 0.643, 0.04545, 0.643, 0.04545, 0.643, 2.98e-08, 0.7053, 2.98e-08, 0.7053, 0.04545, 0.7053, 0.04545, 0.7053, 2.98e-08, 0.7186, 2.98e-08, 0.7186, 0.04545, 0.7186, 0.04545, 0.7186, 2.98e-08, 0.7808, 2.98e-08, 0.7808, 0.04545, 0.7808, 0.04545, 0.7808, 2.98e-08, 0.8268, 2.98e-08, 0.8268, 0.04545, 0.8268, 0.04545, 0.8268, 2.98e-08, 0.8727, 2.98e-08, 0.8727, 0.04545, 0.8727, 0.04545, 0.8727, 2.98e-08, 0.9186, 0.0, 0.9186, 0.04545, 0.04593, 0.9545, 0.04593, 1.0, 1.506e-08, 1.0, 1.506e-08, 0.9545, 0.04593, 0.5, 0.04593, 0.5455, 1.506e-08, 0.5455, 1.506e-08, 0.5, 0.04593, 0.5455, 0.04593, 0.5909, 1.506e-08, 0.5909, 1.506e-08, 0.5455, 0.04593, 0.5909, 0.04593, 0.6364, 1.506e-08, 0.6364, 1.506e-08, 0.5909, 0.04593, 0.6364, 0.04593, 0.6818, 0.0, 0.6818, 1.506e-08, 0.6364, 0.04593, 0.6818, 0.04593, 0.7273, 0.0, 0.7273, 0.0, 0.6818, 0.04593, 0.7273, 0.04593, 0.7727, 0.0, 0.7727, 0.0, 0.7273, 0.04593, 0.7727, 0.04593, 0.8182, 0.0, 0.8182, 0.0, 0.7727, 0.04593, 0.8182, 0.04593, 0.8636, 0.0, 0.8636, 0.0, 0.8182, 0.04593, 0.8636, 0.04593, 0.9091, 0.0, 0.9091, 0.0, 0.8636, 0.04593, 0.9091, 0.04593, 0.9545, 1.506e-08, 0.9545, 0.0, 0.9091, 0.9186, 0.04545, 0.9186, 0.0, 0.9646, 0.0, 0.9646, 0.04545, 0.9755, 0.2727, 0.9755, 0.3182, 0.9714, 0.3182, 0.9714, 0.2727, 0.9808, 0.5, 0.9808, 0.4545, 0.9849, 0.4545, 0.9849, 0.5, 0.9755, 0.3182, 0.9755, 0.3636, 0.9714, 0.3636, 0.9714, 0.3182, 0.9959, 0.1364, 0.9959, 0.09091, 1.0, 0.09091, 1.0, 0.1364, 0.9755, 0.3636, 0.9755, 0.4091, 0.9714, 0.4091, 0.9714, 0.3636, 0.9959, 0.3182, 0.9959, 0.2727, 1.0, 0.2727, 1.0, 0.3182, 0.9959, 0.5, 0.9959, 0.4545, 1.0, 0.4545, 1.0, 0.5, 0.9755, 0.4091, 0.9755, 0.4545, 0.9714, 0.4545, 0.9714, 0.4091, 0.9891, 0.0, 0.9891, 0.04545, 0.9849, 0.04545, 0.9849, 0.0, 0.9959, 0.1818, 0.9959, 0.1364, 1.0, 0.1364, 1.0, 0.1818, 0.9959, 0.3636, 0.9959, 0.3182, 1.0, 0.3182, 1.0, 0.3636, 0.9959, 0.4545, 0.9959, 0.5, 0.9917, 0.5, 0.9917, 0.4545, 0.9755, 0.0, 0.9755, 0.04545, 0.9714, 0.04545, 0.9714, 0.0, 0.9186, 0.04545, 0.9186, 0.0, 0.9186, 0.04545, 0.9646, 0.04545])
me_plane_004.materials.append(mat_asphalt_004)
me_plane_004.materials.append(mat_lines_004)
me_plane_004.materials.append(mat_sidewalk_004)
me_plane_004.materials.append(mat_asphalt_003)
me_plane_004.materials.append(mat_lines_003)
me_plane_004.materials.append(mat_sidewalk_003)
me_plane_004.use_remesh_preserve_volume = False
me_plane_004.use_remesh_preserve_attributes = False
me_plane_004.use_mirror_vertex_groups = False
me_plane_004.update()
me_plane_001 = bpy.data.meshes.new('Plane.001')
me_plane_001.from_pydata([(-1.0, -1.0, 0.0), (1.0, -1.0, 0.0), (-1.0, 1.0, 0.0), (1.0, 1.0, 0.0), (-1.0, -1.0, 0.01054), (1.0, -1.0, 0.01054), (-1.0, 1.0, 0.01054), (1.0, 1.0, 0.01054), (-1.0, 0.8182, 0.01054), (-1.0, 0.6364, 0.01054), (-1.0, 0.4545, 0.01054), (-1.0, 0.2727, 0.01054), (-1.0, 0.02615, 0.01054), (-1.0, -0.02615, 0.01054), (-1.0, -0.2727, 0.01054), (-1.0, -0.4545, 0.01054), (-1.0, -0.6364, 0.01054), (-1.0, -0.8182, 0.01054), (-0.8182, -1.0, 0.01054), (-0.6364, -1.0, 0.01054), (-0.4545, -1.0, 0.01054), (-0.2727, -1.0, 0.01054), (-0.09091, -1.0, 0.01054), (0.09091, -1.0, 0.01054), (0.2727, -1.0, 0.01054), (0.4545, -1.0, 0.01054), (0.6364, -1.0, 0.01054), (0.8182, -1.0, 0.01054), (1.0, -0.8182, 0.01054), (1.0, -0.6364, 0.01054), (1.0, -0.4545, 0.01054), (1.0, -0.2727, 0.01054), (1.0, -0.02615, 0.01054), (1.0, 0.02615, 0.01054), (1.0, 0.2727, 0.01054), (1.0, 0.4545, 0.01054), (1.0, 0.6364, 0.01054), (1.0, 0.8182, 0.01054), (0.8182, 1.0, 0.01054), (0.6364, 1.0, 0.01054), (0.4545, 1.0, 0.01054), (0.2727, 1.0, 0.01054), (0.09091, 1.0, 0.01054), (-0.09091, 1.0, 0.01054), (-0.2727, 1.0, 0.01054), (-0.4545, 1.0, 0.01054), (-0.6364, 1.0, 0.01054), (-0.8182, 1.0, 0.01054), (-0.8182, -0.8182, 0.01054), (-0.8182, 0.8182, 0.01054), (-0.6364, -0.8182, 0.01054), (-0.6364, 0.8182, 0.01054), (-0.4545, -0.8182, 0.01054), (-0.2727, -0.8182, 0.01054), (-0.09091, -0.8182, 0.01054), (-0.09091, -0.6364, 0.01054), (-0.09091, -0.4545, 0.01054), (-0.09091, -0.2727, 0.01054), (-0.09091, -0.02615, 0.01054), (-0.09091, 0.02615, 0.01054), (0.09091, -0.8182, 0.01054), (0.09091, -0.6364, 0.01054), (0.09091, -0.4545, 0.01054), (0.09091, -0.2727, 0.01054), (0.09091, -0.02615, 0.01054), (0.09091, 0.02615, 0.01054), (0.09091, 0.2727, 0.01054), (0.09091, 0.4545, 0.01054), (0.09091, 0.6364, 0.01054), (0.09091, 0.8182, 0.01054), (0.2727, -0.8182, 0.01054), (0.2727, -0.6364, 0.01054), (0.2727, -0.4545, 0.01054), (0.2727, -0.2727, 0.01054), (0.2727, -0.02615, 0.01054), (0.2727, 0.02615, 0.01054), (0.2727, 0.2727, 0.01054), (0.2727, 0.4545, 0.01054), (0.2727, 0.6364, 0.01054), (0.2727, 0.8182, 0.01054), (0.4545, -0.8182, 0.01054), (0.4545, -0.6364, 0.01054), (0.4545, -0.4545, 0.01054), (0.4545, -0.2727, 0.01054), (0.4545, -0.02615, 0.01054), (0.4545, 0.02615, 0.01054), (0.4545, 0.2727, 0.01054), (0.4545, 0.4545, 0.01054), (0.4545, 0.6364, 0.01054), (0.4545, 0.8182, 0.01054), (0.6364, -0.8182, 0.01054), (0.6364, -0.6364, 0.01054), (0.6364, -0.4545, 0.01054), (0.6364, -0.2727, 0.01054), (0.6364, -0.02615, 0.01054), (0.6364, 0.02615, 0.01054), (0.6364, 0.2727, 0.01054), (0.6364, 0.4545, 0.01054), (0.6364, 0.6364, 0.01054), (0.6364, 0.8182, 0.01054), (0.8182, -0.8182, 0.01054), (0.8182, -0.6364, 0.01054), (0.8182, -0.4545, 0.01054), (0.8182, -0.2727, 0.01054), (0.8182, -0.02615, 0.01054), (0.8182, 0.02615, 0.01054), (0.8182, 0.2727, 0.01054), (0.8182, 0.4545, 0.01054), (0.8182, 0.6364, 0.01054), (0.8182, 0.8182, 0.01054), (-1.0, -0.8182, 0.02689), (-1.0, -1.0, 0.02689), (0.8182, -1.0, 0.02689), (1.0, -1.0, 0.02689), (-0.8182, 1.0, 0.02689), (-1.0, 1.0, 0.02689), (-1.0, 0.8182, 0.02689), (-0.8182, -1.0, 0.02689), (-0.6364, -1.0, 0.02689), (-0.4545, -1.0, 0.02689), (-0.2727, -1.0, 0.02689), (-0.09091, -1.0, 0.02689), (0.09091, -1.0, 0.02689), (0.2727, -1.0, 0.02689), (0.4545, -1.0, 0.02689), (0.6364, -1.0, 0.02689), (1.0, -0.8182, 0.02689), (-0.8182, 0.8182, 0.02689), (-0.8182, -0.8182, 0.02689), (-0.6364, 0.8182, 0.02689), (-0.6364, -0.8182, 0.02689), (-0.4545, -0.8182, 0.02689), (-0.2727, -0.8182, 0.02689), (-0.09091, -0.8182, 0.02689), (0.09091, -0.8182, 0.02689), (0.2727, -0.8182, 0.02689), (0.4545, -0.8182, 0.02689), (0.6364, -0.8182, 0.02689), (0.8182, -0.8182, 0.02689)], [], [(0, 2, 3, 1), (70, 60, 134, 135), (1, 3, 7, 37, 36, 35, 34, 33, 32, 31, 30, 29, 28, 5), (2, 0, 4, 17, 16, 15, 14, 13, 12, 11, 10, 9, 8, 6), (3, 2, 6, 47, 46, 45, 44, 43, 42, 41, 40, 39, 38, 7), (0, 1, 5, 27, 26, 25, 24, 23, 22, 21, 20, 19, 18, 4), (28, 100, 138, 126), (5, 28, 126, 113), (27, 5, 113, 112), (53, 52, 131, 132), (26, 27, 112, 125), (80, 70, 135, 136), (17, 4, 111, 110), (54, 60, 61, 55), (55, 61, 62, 56), (56, 62, 63, 57), (57, 63, 64, 58), (58, 64, 65, 59), (60, 70, 71, 61), (61, 71, 72, 62), (62, 72, 73, 63), (63, 73, 74, 64), (64, 74, 75, 65), (65, 75, 76, 66), (66, 76, 77, 67), (67, 77, 78, 68), (68, 78, 79, 69), (25, 26, 125, 124), (70, 80, 81, 71), (71, 81, 82, 72), (72, 82, 83, 73), (73, 83, 84, 74), (74, 84, 85, 75), (75, 85, 86, 76), (76, 86, 87, 77), (77, 87, 88, 78), (78, 88, 89, 79), (80, 90, 91, 81), (81, 91, 92, 82), (82, 92, 93, 83), (83, 93, 94, 84), (84, 94, 95, 85), (85, 95, 96, 86), (86, 96, 97, 87), (87, 97, 98, 88), (88, 98, 99, 89), (90, 100, 101, 91), (91, 101, 102, 92), (92, 102, 103, 93), (93, 103, 104, 94), (94, 104, 105, 95), (95, 105, 106, 96), (96, 106, 107, 97), (97, 107, 108, 98), (98, 108, 109, 99), (100, 28, 29, 101), (101, 29, 30, 102), (102, 30, 31, 103), (103, 31, 32, 104), (104, 32, 33, 105), (105, 33, 34, 106), (106, 34, 35, 107), (107, 35, 36, 108), (108, 36, 37, 109), (111, 117, 128, 110), (117, 118, 130, 128), (118, 119, 131, 130), (119, 120, 132, 131), (120, 121, 133, 132), (121, 122, 134, 133), (122, 123, 135, 134), (123, 124, 136, 135), (124, 125, 137, 136), (125, 112, 138, 137), (112, 113, 126, 138), (52, 50, 130, 131), (4, 18, 117, 111), (18, 19, 118, 117), (19, 20, 119, 118), (100, 90, 137, 138), (60, 54, 133, 134), (50, 48, 128, 130), (20, 21, 120, 119), (21, 22, 121, 120), (22, 23, 122, 121), (90, 80, 136, 137), (54, 53, 132, 133), (48, 17, 110, 128), (23, 24, 123, 122), (24, 25, 124, 123)])
me_plane_001.polygons.foreach_set('material_index', [0, 0, 0, 0, 0, 0, 0, 0, 0, 0, 0, 0, 0, 0, 0, 0, 0, 1, 0, 0, 0, 0, 1, 0, 0, 0, 0, 0, 0, 0, 0, 0, 1, 0, 0, 0, 0, 0, 0, 0, 0, 1, 0, 0, 0, 0, 0, 0, 0, 0, 1, 0, 0, 0, 0, 0, 0, 0, 0, 1, 0, 0, 0, 0, 2, 2, 2, 2, 2, 2, 2, 2, 2, 2, 2, 0, 0, 0, 0, 0, 0, 0, 0, 0, 0, 0, 0, 0, 0, 0])
_uv = me_plane_001.uv_layers.new(name='UVMap')
_uv.uv.foreach_set('vector', [0.5053, 0.5, 7.529e-08, 0.5, 0.0, 7.451e-08, 0.5053, 0.0, 0.9959, 0.1818, 0.9959, 0.2273, 0.9917, 0.2273, 0.9917, 0.1818, 0.9714, 0.0, 0.9714, 0.5, 0.9687, 0.5, 0.9687, 0.4545, 0.9687, 0.4091, 0.9687, 0.3636, 0.9687, 0.3182, 0.9687, 0.2565, 0.9687, 0.2435, 0.9687, 0.1818, 0.9687, 0.1364, 0.9687, 0.09091, 0.9687, 0.04545, 0.9687, 0.0, 0.9917, 0.0, 0.9917, 0.5, 0.9891, 0.5, 0.9891, 0.4545, 0.9891, 0.4091, 0.9891, 0.3636, 0.9891, 0.3182, 0.9891, 0.2565, 0.9891, 0.2435, 0.9891, 0.1818, 0.9891, 0.1364, 0.9891, 0.09091, 0.9891, 0.04545, 0.9891, 0.0, 0.9782, 0.0, 0.9782, 0.5, 0.9755, 0.5, 0.9755, 0.4545, 0.9755, 0.4091, 0.9755, 0.3636, 0.9755, 0.3182, 0.9755, 0.2727, 0.9755, 0.2273, 0.9755, 0.1818, 0.9755, 0.1364, 0.9755, 0.09091, 0.9755, 0.04545, 0.9755, 0.0, 0.9782, 0.5, 0.9782, 0.0, 0.9808, 0.0, 0.9808, 0.04545, 0.9808, 0.09091, 0.9808, 0.1364, 0.9808, 0.1818, 0.9808, 0.2273, 0.9808, 0.2727, 0.9808, 0.3182, 0.9808, 0.3636, 0.9808, 0.4091, 0.9808, 0.4545, 0.9808, 0.5, 0.9959, 0.0, 0.9959, 0.04545, 0.9917, 0.04545, 0.9917, 0.0, 0.9687, 0.0, 0.9687, 0.04545, 0.9646, 0.04545, 0.9646, 0.0, 0.9808, 0.04545, 0.9808, 0.0, 0.9849, 0.0, 0.9849, 0.04545, 0.9959, 0.3182, 0.9959, 0.3636, 0.9917, 0.3636, 0.9917, 0.3182, 0.9808, 0.09091, 0.9808, 0.04545, 0.9849, 0.04545, 0.9849, 0.09091, 0.9959, 0.1364, 0.9959, 0.1818, 0.9917, 0.1818, 0.9917, 0.1364, 0.9891, 0.4545, 0.9891, 0.5, 0.9849, 0.5, 0.9849, 0.4545, 0.5053, 0.2727, 0.5053, 0.2273, 0.5512, 0.2273, 0.5512, 0.2727, 0.5512, 0.2727, 0.5512, 0.2273, 0.5971, 0.2273, 0.5971, 0.2727, 0.5971, 0.2727, 0.5971, 0.2273, 0.643, 0.2273, 0.643, 0.2727, 0.643, 0.2727, 0.643, 0.2273, 0.7053, 0.2273, 0.7053, 0.2727, 0.7053, 0.2727, 0.7053, 0.2273, 0.7186, 0.2273, 0.7186, 0.2727, 0.5053, 0.2273, 0.5053, 0.1818, 0.5512, 0.1818, 0.5512, 0.2273, 0.5512, 0.2273, 0.5512, 0.1818, 0.5971, 0.1818, 0.5971, 0.2273, 0.5971, 0.2273, 0.5971, 0.1818, 0.643, 0.1818, 0.643, 0.2273, 0.643, 0.2273, 0.643, 0.1818, 0.7053, 0.1818, 0.7053, 0.2273, 0.7053, 0.2273, 0.7053, 0.1818, 0.7186, 0.1818, 0.7186, 0.2273, 0.7186, 0.2273, 0.7186, 0.1818, 0.7808, 0.1818, 0.7808, 0.2273, 0.7808, 0.2273, 0.7808, 0.1818, 0.8268, 0.1818, 0.8268, 0.2273, 0.8268, 0.2273, 0.8268, 0.1818, 0.8727, 0.1818, 0.8727, 0.2273, 0.8727, 0.2273, 0.8727, 0.1818, 0.9186, 0.1818, 0.9186, 0.2273, 0.9808, 0.1364, 0.9808, 0.09091, 0.9849, 0.09091, 0.9849, 0.1364, 0.5053, 0.1818, 0.5053, 0.1364, 0.5512, 0.1364, 0.5512, 0.1818, 0.5512, 0.1818, 0.5512, 0.1364, 0.5971, 0.1364, 0.5971, 0.1818, 0.5971, 0.1818, 0.5971, 0.1364, 0.643, 0.1364, 0.643, 0.1818, 0.643, 0.1818, 0.643, 0.1364, 0.7053, 0.1364, 0.7053, 0.1818, 0.7053, 0.1818, 0.7053, 0.1364, 0.7186, 0.1364, 0.7186, 0.1818, 0.7186, 0.1818, 0.7186, 0.1364, 0.7808, 0.1364, 0.7808, 0.1818, 0.7808, 0.1818, 0.7808, 0.1364, 0.8268, 0.1364, 0.8268, 0.1818, 0.8268, 0.1818, 0.8268, 0.1364, 0.8727, 0.1364, 0.8727, 0.1818, 0.8727, 0.1818, 0.8727, 0.1364, 0.9186, 0.1364, 0.9186, 0.1818, 0.5053, 0.1364, 0.5053, 0.09091, 0.5512, 0.09091, 0.5512, 0.1364, 0.5512, 0.1364, 0.5512, 0.09091, 0.5971, 0.09091, 0.5971, 0.1364, 0.5971, 0.1364, 0.5971, 0.09091, 0.643, 0.09091, 0.643, 0.1364, 0.643, 0.1364, 0.643, 0.09091, 0.7053, 0.09091, 0.7053, 0.1364, 0.7053, 0.1364, 0.7053, 0.09091, 0.7186, 0.09091, 0.7186, 0.1364, 0.7186, 0.1364, 0.7186, 0.09091, 0.7808, 0.09091, 0.7808, 0.1364, 0.7808, 0.1364, 0.7808, 0.09091, 0.8268, 0.09091, 0.8268, 0.1364, 0.8268, 0.1364, 0.8268, 0.09091, 0.8727, 0.09091, 0.8727, 0.1364, 0.8727, 0.1364, 0.8727, 0.09091, 0.9186, 0.09091, 0.9186, 0.1364, 0.5053, 0.09091, 0.5053, 0.04545, 0.5512, 0.04545, 0.5512, 0.09091, 0.5512, 0.09091, 0.5512, 0.04545, 0.5971, 0.04545, 0.5971, 0.09091, 0.5971, 0.09091, 0.5971, 0.04545, 0.643, 0.04545, 0.643, 0.09091, 0.643, 0.09091, 0.643, 0.04545, 0.7053, 0.04545, 0.7053, 0.09091, 0.7053, 0.09091, 0.7053, 0.04545, 0.7186, 0.04545, 0.7186, 0.09091, 0.7186, 0.09091, 0.7186, 0.04545, 0.7808, 0.04545, 0.7808, 0.09091, 0.7808, 0.09091, 0.7808, 0.04545, 0.8268, 0.04545, 0.8268, 0.09091, 0.8268, 0.09091, 0.8268, 0.04545, 0.8727, 0.04545, 0.8727, 0.09091, 0.8727, 0.09091, 0.8727, 0.04545, 0.9186, 0.04545, 0.9186, 0.09091, 0.5053, 0.04545, 0.5053, 7.451e-08, 0.5512, 4.47e-08, 0.5512, 0.04545, 0.5512, 0.04545, 0.5512, 4.47e-08, 0.5971, 4.47e-08, 0.5971, 0.04545, 0.5971, 0.04545, 0.5971, 4.47e-08, 0.643, 2.98e-08, 0.643, 0.04545, 0.643, 0.04545, 0.643, 2.98e-08, 0.7053, 2.98e-08, 0.7053, 0.04545, 0.7053, 0.04545, 0.7053, 2.98e-08, 0.7186, 2.98e-08, 0.7186, 0.04545, 0.7186, 0.04545, 0.7186, 2.98e-08, 0.7808, 2.98e-08, 0.7808, 0.04545, 0.7808, 0.04545, 0.7808, 2.98e-08, 0.8268, 2.98e-08, 0.8268, 0.04545, 0.8268, 0.04545, 0.8268, 2.98e-08, 0.8727, 2.98e-08, 0.8727, 0.04545, 0.8727, 0.04545, 0.8727, 2.98e-08, 0.9186, 0.0, 0.9186, 0.04545, 0.9186, 0.5, 0.9186, 0.4545, 0.9646, 0.4545, 0.9646, 0.5, 0.9186, 0.4545, 0.9186, 0.4091, 0.9646, 0.4091, 0.9646, 0.4545, 0.9186, 0.4091, 0.9186, 0.3636, 0.9646, 0.3636, 0.9646, 0.4091, 0.9186, 0.3636, 0.9186, 0.3182, 0.9646, 0.3182, 0.9646, 0.3636, 0.9186, 0.3182, 0.9186, 0.2727, 0.9646, 0.2727, 0.9646, 0.3182, 0.9186, 0.2727, 0.9186, 0.2273, 0.9646, 0.2273, 0.9646, 0.2727, 0.9186, 0.2273, 0.9186, 0.1818, 0.9646, 0.1818, 0.9646, 0.2273, 0.9186, 0.1818, 0.9186, 0.1364, 0.9646, 0.1364, 0.9646, 0.1818, 0.9186, 0.1364, 0.9186, 0.09091, 0.9646, 0.09091, 0.9646, 0.1364, 0.9186, 0.09091, 0.9186, 0.04545, 0.9646, 0.04545, 0.9646, 0.09091, 0.9186, 0.04545, 0.9186, 0.0, 0.9646, 0.0, 0.9646, 0.04545, 0.9959, 0.3636, 0.9959, 0.4091, 0.9917, 0.4091, 0.9917, 0.3636, 0.9808, 0.5, 0.9808, 0.4545, 0.9849, 0.4545, 0.9849, 0.5, 0.9808, 0.4545, 0.9808, 0.4091, 0.9849, 0.4091, 0.9849, 0.4545, 0.9808, 0.4091, 0.9808, 0.3636, 0.9849, 0.3636, 0.9849, 0.4091, 0.9959, 0.04545, 0.9959, 0.09091, 0.9917, 0.09091, 0.9917, 0.04545, 0.9959, 0.2273, 0.9959, 0.2727, 0.9917, 0.2727, 0.9917, 0.2273, 0.9959, 0.4091, 0.9959, 0.4545, 0.9917, 0.4545, 0.9917, 0.4091, 0.9808, 0.3636, 0.9808, 0.3182, 0.9849, 0.3182, 0.9849, 0.3636, 0.9808, 0.3182, 0.9808, 0.2727, 0.9849, 0.2727, 0.9849, 0.3182, 0.9808, 0.2727, 0.9808, 0.2273, 0.9849, 0.2273, 0.9849, 0.2727, 0.9959, 0.09091, 0.9959, 0.1364, 0.9917, 0.1364, 0.9917, 0.09091, 0.9959, 0.2727, 0.9959, 0.3182, 0.9917, 0.3182, 0.9917, 0.2727, 0.9959, 0.4545, 0.9959, 0.5, 0.9917, 0.5, 0.9917, 0.4545, 0.9808, 0.2273, 0.9808, 0.1818, 0.9849, 0.1818, 0.9849, 0.2273, 0.9808, 0.1818, 0.9808, 0.1364, 0.9849, 0.1364, 0.9849, 0.1818])
me_plane_001.materials.append(mat_asphalt_001)
me_plane_001.materials.append(mat_lines_001)
me_plane_001.materials.append(mat_sidewalk_001)
me_plane_001.use_remesh_preserve_volume = False
me_plane_001.use_remesh_preserve_attributes = False
me_plane_001.use_mirror_vertex_groups = False
me_plane_001.update()

# ---- objects
ob_plane = bpy.data.objects.new('Plane', me_plane)
ob_camera = bpy.data.objects.new('Camera', cam_camera)
ob_plane_002 = bpy.data.objects.new('Plane.002', me_plane_002)
ob_plane_004 = bpy.data.objects.new('Plane.004', me_plane_004)
ob_plane_001 = bpy.data.objects.new('Plane.001', me_plane_001)

# ---- transforms, parenting, visibility, modifiers, constraints
ob_plane.location = (0.0, 0.0, 0.0)
ob_plane.scale = (6.681, 6.681, 6.681)
ob_plane.lineart.crease_threshold = 0.0
ob_camera.location = (7.481, -6.508, 5.344)
ob_camera.rotation_euler = (1.109, 0.0, 0.8149)
ob_camera.lock_rotations_4d = False
ob_camera.empty_display_type = 'ARROWS'
ob_camera.color = (0.0, 0.0, 0.0, 0.0)
ob_camera.display_type = 'WIRE'
ob_camera.lineart.crease_threshold = 0.0
ob_plane_002.location = (0.0, 0.0, 0.0)
ob_plane_002.scale = (6.681, 6.681, 6.681)
ob_plane_002.lineart.crease_threshold = 0.0
ob_plane_004.location = (0.0, 0.0, 0.0)
ob_plane_004.scale = (6.681, 6.681, 6.681)
ob_plane_004.lineart.crease_threshold = 0.0
ob_plane_001.location = (0.0, 0.0, 0.0)
ob_plane_001.scale = (6.681, 6.681, 6.681)
ob_plane_001.lineart.crease_threshold = 0.0

# ---- collection membership
col_collection_1.objects.link(ob_plane)
col_collection_1.objects.link(ob_camera)
col_collection_1.objects.link(ob_plane_002)
col_collection_1.objects.link(ob_plane_004)
col_collection_11.objects.link(ob_plane_001)

# ---- scene / render settings (as saved in the file)
scene.camera = ob_camera
scene.frame_start = 1; scene.frame_end = 250; scene.frame_set(1)
scene.render.engine = 'CYCLES'
scene.render.resolution_percentage = 50
scene.render.dither_intensity = 0.0
scene.cycles.use_denoising = False
scene.cycles.samples = 128
scene.cycles.sampling_pattern = 'TABULATED_SOBOL'
scene.cycles.use_adaptive_sampling = False
scene.cycles.use_light_tree = False
scene.cycles.blur_glossy = 0.0
scene.cycles.sample_clamp_indirect = 0.0
scene.view_settings.view_transform = 'Standard'
bpy.context.view_layer.update()

# ---- added for rendering (the .blend has no usable light): sun
light_auto_sun = bpy.data.lights.new('AutoSun', 'SUN')
light_auto_sun.energy = 3.0
light_auto_sun.angle = 0.0523599
ob_auto_sun = bpy.data.objects.new('AutoSun', light_auto_sun)
scene.collection.objects.link(ob_auto_sun)
ob_auto_sun.rotation_euler = (0.872665, 0.174533, 0.523599)
bpy.context.view_layer.update()
